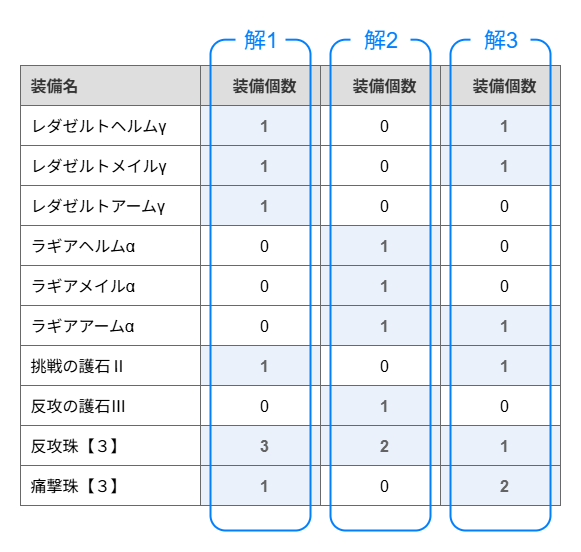

The diagram above was exported from draw.io. Its source (the exported page's mxGraphModel, read from the mxfile embedded in the PNG):
<mxGraphModel dx="1737" dy="1057" grid="1" gridSize="10" guides="1" tooltips="1" connect="0" arrows="0" fold="1" page="1" pageScale="1" pageWidth="827" pageHeight="1169" math="0" shadow="0">
  <root>
    <mxCell id="0" />
    <mxCell id="1" parent="0" />
    <mxCell id="2" value="" style="childLayout=tableLayout;recursiveResize=0;shadow=0;fillColor=none;strokeColor=default;" vertex="1" parent="1">
      <mxGeometry x="960" y="235" width="540" height="440" as="geometry" />
    </mxCell>
    <mxCell id="3" value="" style="shape=tableRow;horizontal=0;startSize=0;swimlaneHead=0;swimlaneBody=0;top=0;left=0;bottom=0;right=0;dropTarget=0;collapsible=0;recursiveResize=0;expand=0;fontStyle=0;fillColor=none;strokeColor=light-dark(#696969, #959595);" vertex="1" parent="2">
      <mxGeometry width="540" height="40" as="geometry" />
    </mxCell>
    <mxCell id="4" value="&lt;font face=&quot;Helvetica&quot;&gt;装備名&lt;/font&gt;" style="connectable=0;recursiveResize=0;strokeColor=inherit;fillColor=light-dark(#dedede, #1a1a1a);align=left;whiteSpace=wrap;html=1;spacingLeft=8;fontSize=16;fontColor=#333333;fontStyle=1;fillStyle=solid;" vertex="1" parent="3">
      <mxGeometry width="180" height="40" as="geometry">
        <mxRectangle width="180" height="40" as="alternateBounds" />
      </mxGeometry>
    </mxCell>
    <mxCell id="5" value="装備個数" style="connectable=0;recursiveResize=0;strokeColor=inherit;fillColor=light-dark(#dedede, #1a1a1a);align=center;whiteSpace=wrap;html=1;spacingLeft=8;fontSize=16;fontColor=#333333;fontStyle=1;fillStyle=solid;" vertex="1" parent="3">
      <mxGeometry x="180" width="120" height="40" as="geometry">
        <mxRectangle width="120" height="40" as="alternateBounds" />
      </mxGeometry>
    </mxCell>
    <mxCell id="6" value="装備個数" style="connectable=0;recursiveResize=0;strokeColor=inherit;fillColor=light-dark(#dedede, #1a1a1a);align=center;whiteSpace=wrap;html=1;spacingLeft=8;fontSize=16;fontColor=#333333;fontStyle=1;fillStyle=solid;" vertex="1" parent="3">
      <mxGeometry x="300" width="120" height="40" as="geometry">
        <mxRectangle width="120" height="40" as="alternateBounds" />
      </mxGeometry>
    </mxCell>
    <mxCell id="7" value="装備個数" style="connectable=0;recursiveResize=0;strokeColor=inherit;fillColor=light-dark(#dedede, #1a1a1a);align=center;whiteSpace=wrap;html=1;spacingLeft=8;fontSize=16;fontColor=#333333;fontStyle=1;fillStyle=solid;" vertex="1" parent="3">
      <mxGeometry x="420" width="120" height="40" as="geometry">
        <mxRectangle width="120" height="40" as="alternateBounds" />
      </mxGeometry>
    </mxCell>
    <mxCell id="8" style="shape=tableRow;horizontal=0;startSize=0;swimlaneHead=0;swimlaneBody=0;top=0;left=0;bottom=0;right=0;dropTarget=0;collapsible=0;recursiveResize=0;expand=0;fontStyle=0;fillColor=none;strokeColor=light-dark(#696969, #959595);" vertex="1" parent="2">
      <mxGeometry y="40" width="540" height="40" as="geometry" />
    </mxCell>
    <mxCell id="9" value="&lt;font&gt;レダゼルトヘルムγ&lt;/font&gt;" style="connectable=0;recursiveResize=0;align=left;whiteSpace=wrap;html=1;spacingLeft=8;fontSize=16;strokeColor=light-dark(#696969, #ededed);strokeWidth=1;" vertex="1" parent="8">
      <mxGeometry width="180" height="40" as="geometry">
        <mxRectangle width="180" height="40" as="alternateBounds" />
      </mxGeometry>
    </mxCell>
    <mxCell id="10" value="1" style="connectable=0;recursiveResize=0;align=center;whiteSpace=wrap;html=1;spacingLeft=8;fontSize=16;fontStyle=1;labelBackgroundColor=none;fillColor=light-dark(#eaf1fb, #ededed);strokeColor=light-dark(#696969, #ededed);fontColor=#636363;strokeWidth=1;" vertex="1" parent="8">
      <mxGeometry x="180" width="120" height="40" as="geometry">
        <mxRectangle width="120" height="40" as="alternateBounds" />
      </mxGeometry>
    </mxCell>
    <mxCell id="11" value="0" style="connectable=0;recursiveResize=0;align=center;whiteSpace=wrap;html=1;spacingLeft=8;fontSize=16;fontStyle=0;labelBackgroundColor=none;strokeWidth=1;strokeColor=light-dark(#696969, #ededed);" vertex="1" parent="8">
      <mxGeometry x="300" width="120" height="40" as="geometry">
        <mxRectangle width="120" height="40" as="alternateBounds" />
      </mxGeometry>
    </mxCell>
    <mxCell id="12" value="1" style="connectable=0;recursiveResize=0;align=center;whiteSpace=wrap;html=1;spacingLeft=8;fontSize=16;fontStyle=1;labelBackgroundColor=none;strokeColor=light-dark(#696969, #ededed);fillColor=light-dark(#eaf1fb, #ededed);fontColor=#636363;strokeWidth=1;" vertex="1" parent="8">
      <mxGeometry x="420" width="120" height="40" as="geometry">
        <mxRectangle width="120" height="40" as="alternateBounds" />
      </mxGeometry>
    </mxCell>
    <mxCell id="13" style="shape=tableRow;horizontal=0;startSize=0;swimlaneHead=0;swimlaneBody=0;top=0;left=0;bottom=0;right=0;dropTarget=0;collapsible=0;recursiveResize=0;expand=0;fontStyle=0;fillColor=none;strokeColor=light-dark(#696969, #959595);" vertex="1" parent="2">
      <mxGeometry y="80" width="540" height="40" as="geometry" />
    </mxCell>
    <mxCell id="14" value="&lt;font&gt;レダゼルトメイルγ&lt;/font&gt;" style="connectable=0;recursiveResize=0;align=left;whiteSpace=wrap;html=1;spacingLeft=8;fontSize=16;strokeColor=light-dark(#696969, #ededed);strokeWidth=1;" vertex="1" parent="13">
      <mxGeometry width="180" height="40" as="geometry">
        <mxRectangle width="180" height="40" as="alternateBounds" />
      </mxGeometry>
    </mxCell>
    <mxCell id="15" value="1" style="connectable=0;recursiveResize=0;align=center;whiteSpace=wrap;html=1;spacingLeft=8;fontSize=16;fontStyle=1;labelBackgroundColor=none;fillColor=light-dark(#eaf1fb, #ededed);strokeColor=light-dark(#696969, #ededed);fontColor=#636363;strokeWidth=1;" vertex="1" parent="13">
      <mxGeometry x="180" width="120" height="40" as="geometry">
        <mxRectangle width="120" height="40" as="alternateBounds" />
      </mxGeometry>
    </mxCell>
    <mxCell id="16" value="0" style="connectable=0;recursiveResize=0;align=center;whiteSpace=wrap;html=1;spacingLeft=8;fontSize=16;fontStyle=0;labelBackgroundColor=none;strokeWidth=1;strokeColor=light-dark(#696969, #ededed);" vertex="1" parent="13">
      <mxGeometry x="300" width="120" height="40" as="geometry">
        <mxRectangle width="120" height="40" as="alternateBounds" />
      </mxGeometry>
    </mxCell>
    <mxCell id="17" value="1" style="connectable=0;recursiveResize=0;align=center;whiteSpace=wrap;html=1;spacingLeft=8;fontSize=16;fontStyle=1;labelBackgroundColor=none;strokeColor=light-dark(#696969, #ededed);fillColor=light-dark(#eaf1fb, #ededed);fontColor=#636363;strokeWidth=1;" vertex="1" parent="13">
      <mxGeometry x="420" width="120" height="40" as="geometry">
        <mxRectangle width="120" height="40" as="alternateBounds" />
      </mxGeometry>
    </mxCell>
    <mxCell id="18" style="shape=tableRow;horizontal=0;startSize=0;swimlaneHead=0;swimlaneBody=0;top=0;left=0;bottom=0;right=0;dropTarget=0;collapsible=0;recursiveResize=0;expand=0;fontStyle=0;fillColor=none;strokeColor=light-dark(#696969, #959595);" vertex="1" parent="2">
      <mxGeometry y="120" width="540" height="40" as="geometry" />
    </mxCell>
    <mxCell id="19" value="レダゼルトアームγ" style="connectable=0;recursiveResize=0;align=left;whiteSpace=wrap;html=1;spacingLeft=8;fontSize=16;strokeColor=light-dark(#696969, #ededed);strokeWidth=1;" vertex="1" parent="18">
      <mxGeometry width="180" height="40" as="geometry">
        <mxRectangle width="180" height="40" as="alternateBounds" />
      </mxGeometry>
    </mxCell>
    <mxCell id="20" value="1" style="connectable=0;recursiveResize=0;align=center;whiteSpace=wrap;html=1;spacingLeft=8;fontSize=16;fontStyle=1;labelBackgroundColor=none;fillColor=light-dark(#eaf1fb, #ededed);strokeColor=light-dark(#696969, #ededed);fontColor=#636363;strokeWidth=1;" vertex="1" parent="18">
      <mxGeometry x="180" width="120" height="40" as="geometry">
        <mxRectangle width="120" height="40" as="alternateBounds" />
      </mxGeometry>
    </mxCell>
    <mxCell id="21" value="0" style="connectable=0;recursiveResize=0;align=center;whiteSpace=wrap;html=1;spacingLeft=8;fontSize=16;fontStyle=0;labelBackgroundColor=none;strokeWidth=1;strokeColor=light-dark(#696969, #ededed);" vertex="1" parent="18">
      <mxGeometry x="300" width="120" height="40" as="geometry">
        <mxRectangle width="120" height="40" as="alternateBounds" />
      </mxGeometry>
    </mxCell>
    <mxCell id="22" value="0" style="connectable=0;recursiveResize=0;align=center;whiteSpace=wrap;html=1;spacingLeft=8;fontSize=16;fontStyle=0;labelBackgroundColor=none;strokeWidth=1;strokeColor=light-dark(#696969, #ededed);" vertex="1" parent="18">
      <mxGeometry x="420" width="120" height="40" as="geometry">
        <mxRectangle width="120" height="40" as="alternateBounds" />
      </mxGeometry>
    </mxCell>
    <mxCell id="23" style="shape=tableRow;horizontal=0;startSize=0;swimlaneHead=0;swimlaneBody=0;top=0;left=0;bottom=0;right=0;dropTarget=0;collapsible=0;recursiveResize=0;expand=0;fontStyle=0;fillColor=none;strokeColor=light-dark(#696969, #959595);" vertex="1" parent="2">
      <mxGeometry y="160" width="540" height="40" as="geometry" />
    </mxCell>
    <mxCell id="24" value="ラギアヘルムα" style="connectable=0;recursiveResize=0;align=left;whiteSpace=wrap;html=1;spacingLeft=8;fontSize=16;strokeColor=light-dark(#696969, #ededed);strokeWidth=1;" vertex="1" parent="23">
      <mxGeometry width="180" height="40" as="geometry">
        <mxRectangle width="180" height="40" as="alternateBounds" />
      </mxGeometry>
    </mxCell>
    <mxCell id="25" value="0" style="connectable=0;recursiveResize=0;align=center;whiteSpace=wrap;html=1;spacingLeft=8;fontSize=16;strokeColor=light-dark(#696969, #ededed);strokeWidth=1;" vertex="1" parent="23">
      <mxGeometry x="180" width="120" height="40" as="geometry">
        <mxRectangle width="120" height="40" as="alternateBounds" />
      </mxGeometry>
    </mxCell>
    <mxCell id="26" value="1" style="connectable=0;recursiveResize=0;align=center;whiteSpace=wrap;html=1;spacingLeft=8;fontSize=16;strokeColor=light-dark(#696969, #ededed);fillColor=light-dark(#eaf1fb, #ededed);fontStyle=1;fontColor=#636363;strokeWidth=1;" vertex="1" parent="23">
      <mxGeometry x="300" width="120" height="40" as="geometry">
        <mxRectangle width="120" height="40" as="alternateBounds" />
      </mxGeometry>
    </mxCell>
    <mxCell id="27" value="0" style="connectable=0;recursiveResize=0;align=center;whiteSpace=wrap;html=1;spacingLeft=8;fontSize=16;fontStyle=0;strokeWidth=1;strokeColor=light-dark(#696969, #ededed);" vertex="1" parent="23">
      <mxGeometry x="420" width="120" height="40" as="geometry">
        <mxRectangle width="120" height="40" as="alternateBounds" />
      </mxGeometry>
    </mxCell>
    <mxCell id="28" style="shape=tableRow;horizontal=0;startSize=0;swimlaneHead=0;swimlaneBody=0;top=0;left=0;bottom=0;right=0;dropTarget=0;collapsible=0;recursiveResize=0;expand=0;fontStyle=0;fillColor=none;strokeColor=light-dark(#696969, #959595);" vertex="1" parent="2">
      <mxGeometry y="200" width="540" height="40" as="geometry" />
    </mxCell>
    <mxCell id="29" value="ラギアメイルα" style="connectable=0;recursiveResize=0;align=left;whiteSpace=wrap;html=1;spacingLeft=8;fontSize=16;strokeColor=light-dark(#696969, #ededed);strokeWidth=1;" vertex="1" parent="28">
      <mxGeometry width="180" height="40" as="geometry">
        <mxRectangle width="180" height="40" as="alternateBounds" />
      </mxGeometry>
    </mxCell>
    <mxCell id="30" value="0" style="connectable=0;recursiveResize=0;align=center;whiteSpace=wrap;html=1;spacingLeft=8;fontSize=16;strokeColor=light-dark(#696969, #ededed);strokeWidth=1;" vertex="1" parent="28">
      <mxGeometry x="180" width="120" height="40" as="geometry">
        <mxRectangle width="120" height="40" as="alternateBounds" />
      </mxGeometry>
    </mxCell>
    <mxCell id="31" value="1" style="connectable=0;recursiveResize=0;align=center;whiteSpace=wrap;html=1;spacingLeft=8;fontSize=16;strokeColor=light-dark(#696969, #ededed);fillColor=light-dark(#eaf1fb, #ededed);fontStyle=1;fontColor=#636363;strokeWidth=1;" vertex="1" parent="28">
      <mxGeometry x="300" width="120" height="40" as="geometry">
        <mxRectangle width="120" height="40" as="alternateBounds" />
      </mxGeometry>
    </mxCell>
    <mxCell id="32" value="0" style="connectable=0;recursiveResize=0;align=center;whiteSpace=wrap;html=1;spacingLeft=8;fontSize=16;fontStyle=0;strokeWidth=1;strokeColor=light-dark(#696969, #ededed);" vertex="1" parent="28">
      <mxGeometry x="420" width="120" height="40" as="geometry">
        <mxRectangle width="120" height="40" as="alternateBounds" />
      </mxGeometry>
    </mxCell>
    <mxCell id="33" style="shape=tableRow;horizontal=0;startSize=0;swimlaneHead=0;swimlaneBody=0;top=0;left=0;bottom=0;right=0;dropTarget=0;collapsible=0;recursiveResize=0;expand=0;fontStyle=0;fillColor=none;strokeColor=light-dark(#696969, #959595);" vertex="1" parent="2">
      <mxGeometry y="240" width="540" height="40" as="geometry" />
    </mxCell>
    <mxCell id="34" value="ラギアアームα" style="connectable=0;recursiveResize=0;align=left;whiteSpace=wrap;html=1;spacingLeft=8;fontSize=16;strokeColor=light-dark(#696969, #ededed);strokeWidth=1;" vertex="1" parent="33">
      <mxGeometry width="180" height="40" as="geometry">
        <mxRectangle width="180" height="40" as="alternateBounds" />
      </mxGeometry>
    </mxCell>
    <mxCell id="35" value="0" style="connectable=0;recursiveResize=0;align=center;whiteSpace=wrap;html=1;spacingLeft=8;fontSize=16;strokeColor=light-dark(#696969, #ededed);strokeWidth=1;" vertex="1" parent="33">
      <mxGeometry x="180" width="120" height="40" as="geometry">
        <mxRectangle width="120" height="40" as="alternateBounds" />
      </mxGeometry>
    </mxCell>
    <mxCell id="36" value="1" style="connectable=0;recursiveResize=0;align=center;whiteSpace=wrap;html=1;spacingLeft=8;fontSize=16;strokeColor=light-dark(#696969, #ededed);fillColor=light-dark(#eaf1fb, #ededed);fontStyle=1;fontColor=#636363;strokeWidth=1;" vertex="1" parent="33">
      <mxGeometry x="300" width="120" height="40" as="geometry">
        <mxRectangle width="120" height="40" as="alternateBounds" />
      </mxGeometry>
    </mxCell>
    <mxCell id="37" value="1" style="connectable=0;recursiveResize=0;align=center;whiteSpace=wrap;html=1;spacingLeft=8;fontSize=16;strokeColor=light-dark(#696969, #ededed);fillColor=light-dark(#eaf1fb, #ededed);fontStyle=1;fontColor=#636363;strokeWidth=1;" vertex="1" parent="33">
      <mxGeometry x="420" width="120" height="40" as="geometry">
        <mxRectangle width="120" height="40" as="alternateBounds" />
      </mxGeometry>
    </mxCell>
    <mxCell id="38" style="shape=tableRow;horizontal=0;startSize=0;swimlaneHead=0;swimlaneBody=0;top=0;left=0;bottom=0;right=0;dropTarget=0;collapsible=0;recursiveResize=0;expand=0;fontStyle=0;fillColor=none;strokeColor=light-dark(#696969, #959595);" vertex="1" parent="2">
      <mxGeometry y="280" width="540" height="40" as="geometry" />
    </mxCell>
    <mxCell id="39" value="挑戦の護石Ⅱ" style="connectable=0;recursiveResize=0;align=left;whiteSpace=wrap;html=1;fontSize=16;spacingLeft=8;strokeColor=light-dark(#696969, #ededed);strokeWidth=1;" vertex="1" parent="38">
      <mxGeometry width="180" height="40" as="geometry">
        <mxRectangle width="180" height="40" as="alternateBounds" />
      </mxGeometry>
    </mxCell>
    <mxCell id="40" value="1" style="connectable=0;recursiveResize=0;align=center;whiteSpace=wrap;html=1;fontSize=16;spacingLeft=8;fontStyle=1;fillColor=light-dark(#eaf1fb, #ededed);strokeColor=light-dark(#696969, #ededed);labelBackgroundColor=none;fontColor=#636363;strokeWidth=1;" vertex="1" parent="38">
      <mxGeometry x="180" width="120" height="40" as="geometry">
        <mxRectangle width="120" height="40" as="alternateBounds" />
      </mxGeometry>
    </mxCell>
    <mxCell id="41" value="0" style="connectable=0;recursiveResize=0;align=center;whiteSpace=wrap;html=1;fontSize=16;spacingLeft=8;fontStyle=0;labelBackgroundColor=none;strokeWidth=1;strokeColor=light-dark(#696969, #ededed);" vertex="1" parent="38">
      <mxGeometry x="300" width="120" height="40" as="geometry">
        <mxRectangle width="120" height="40" as="alternateBounds" />
      </mxGeometry>
    </mxCell>
    <mxCell id="42" value="1" style="connectable=0;recursiveResize=0;align=center;whiteSpace=wrap;html=1;fontSize=16;spacingLeft=8;fontStyle=1;labelBackgroundColor=none;strokeColor=light-dark(#696969, #ededed);fillColor=light-dark(#eaf1fb, #ededed);fontColor=#636363;strokeWidth=1;" vertex="1" parent="38">
      <mxGeometry x="420" width="120" height="40" as="geometry">
        <mxRectangle width="120" height="40" as="alternateBounds" />
      </mxGeometry>
    </mxCell>
    <mxCell id="43" style="shape=tableRow;horizontal=0;startSize=0;swimlaneHead=0;swimlaneBody=0;top=0;left=0;bottom=0;right=0;dropTarget=0;collapsible=0;recursiveResize=0;expand=0;fontStyle=0;fillColor=none;strokeColor=light-dark(#696969, #959595);" vertex="1" parent="2">
      <mxGeometry y="320" width="540" height="40" as="geometry" />
    </mxCell>
    <mxCell id="44" value="反攻の護石Ⅲ" style="connectable=0;recursiveResize=0;align=left;whiteSpace=wrap;html=1;fontSize=16;spacingLeft=8;strokeColor=light-dark(#696969, #ededed);strokeWidth=1;" vertex="1" parent="43">
      <mxGeometry width="180" height="40" as="geometry">
        <mxRectangle width="180" height="40" as="alternateBounds" />
      </mxGeometry>
    </mxCell>
    <mxCell id="45" value="0" style="connectable=0;recursiveResize=0;align=center;whiteSpace=wrap;html=1;fontSize=16;spacingLeft=8;strokeColor=light-dark(#696969, #ededed);strokeWidth=1;" vertex="1" parent="43">
      <mxGeometry x="180" width="120" height="40" as="geometry">
        <mxRectangle width="120" height="40" as="alternateBounds" />
      </mxGeometry>
    </mxCell>
    <mxCell id="46" value="1" style="connectable=0;recursiveResize=0;align=center;whiteSpace=wrap;html=1;fontSize=16;spacingLeft=8;strokeColor=light-dark(#696969, #ededed);fillColor=light-dark(#eaf1fb, #ededed);fontStyle=1;fontColor=#636363;strokeWidth=1;" vertex="1" parent="43">
      <mxGeometry x="300" width="120" height="40" as="geometry">
        <mxRectangle width="120" height="40" as="alternateBounds" />
      </mxGeometry>
    </mxCell>
    <mxCell id="47" value="0" style="connectable=0;recursiveResize=0;align=center;whiteSpace=wrap;html=1;fontSize=16;spacingLeft=8;strokeColor=light-dark(#696969, #ededed);strokeWidth=1;" vertex="1" parent="43">
      <mxGeometry x="420" width="120" height="40" as="geometry">
        <mxRectangle width="120" height="40" as="alternateBounds" />
      </mxGeometry>
    </mxCell>
    <mxCell id="48" style="shape=tableRow;horizontal=0;startSize=0;swimlaneHead=0;swimlaneBody=0;top=0;left=0;bottom=0;right=0;dropTarget=0;collapsible=0;recursiveResize=0;expand=0;fontStyle=0;fillColor=none;strokeColor=light-dark(#696969, #959595);" vertex="1" parent="2">
      <mxGeometry y="360" width="540" height="40" as="geometry" />
    </mxCell>
    <mxCell id="49" value="反攻珠【３】" style="connectable=0;recursiveResize=0;align=left;whiteSpace=wrap;html=1;fontSize=16;spacingLeft=8;strokeColor=light-dark(#696969, #ededed);strokeWidth=1;" vertex="1" parent="48">
      <mxGeometry width="180" height="40" as="geometry">
        <mxRectangle width="180" height="40" as="alternateBounds" />
      </mxGeometry>
    </mxCell>
    <mxCell id="50" value="3" style="connectable=0;recursiveResize=0;align=center;whiteSpace=wrap;html=1;fontSize=16;spacingLeft=8;fontStyle=1;fillColor=light-dark(#eaf1fb, #ededed);strokeColor=light-dark(#696969, #ededed);labelBackgroundColor=none;fontColor=#636363;strokeWidth=1;" vertex="1" parent="48">
      <mxGeometry x="180" width="120" height="40" as="geometry">
        <mxRectangle width="120" height="40" as="alternateBounds" />
      </mxGeometry>
    </mxCell>
    <mxCell id="51" value="2" style="connectable=0;recursiveResize=0;align=center;whiteSpace=wrap;html=1;fontSize=16;spacingLeft=8;fontStyle=1;labelBackgroundColor=none;strokeColor=light-dark(#696969, #ededed);fillColor=light-dark(#eaf1fb, #ededed);fontColor=#636363;strokeWidth=1;" vertex="1" parent="48">
      <mxGeometry x="300" width="120" height="40" as="geometry">
        <mxRectangle width="120" height="40" as="alternateBounds" />
      </mxGeometry>
    </mxCell>
    <mxCell id="52" value="1" style="connectable=0;recursiveResize=0;align=center;whiteSpace=wrap;html=1;fontSize=16;spacingLeft=8;fontStyle=1;labelBackgroundColor=none;strokeColor=light-dark(#696969, #ededed);fillColor=light-dark(#eaf1fb, #ededed);fontColor=#636363;strokeWidth=1;" vertex="1" parent="48">
      <mxGeometry x="420" width="120" height="40" as="geometry">
        <mxRectangle width="120" height="40" as="alternateBounds" />
      </mxGeometry>
    </mxCell>
    <mxCell id="53" style="shape=tableRow;horizontal=0;startSize=0;swimlaneHead=0;swimlaneBody=0;top=0;left=0;bottom=0;right=0;dropTarget=0;collapsible=0;recursiveResize=0;expand=0;fontStyle=0;fillColor=none;strokeColor=light-dark(#696969, #959595);" vertex="1" parent="2">
      <mxGeometry y="400" width="540" height="40" as="geometry" />
    </mxCell>
    <mxCell id="54" value="痛撃珠【３】" style="connectable=0;recursiveResize=0;align=left;whiteSpace=wrap;html=1;fontSize=16;spacingLeft=8;strokeColor=light-dark(#696969, #ededed);strokeWidth=1;" vertex="1" parent="53">
      <mxGeometry width="180" height="40" as="geometry">
        <mxRectangle width="180" height="40" as="alternateBounds" />
      </mxGeometry>
    </mxCell>
    <mxCell id="55" value="1" style="connectable=0;recursiveResize=0;align=center;whiteSpace=wrap;html=1;fontSize=16;spacingLeft=8;fontStyle=1;fillColor=light-dark(#eaf1fb, #ededed);strokeColor=light-dark(#696969, #ededed);labelBackgroundColor=none;fontColor=#636363;strokeWidth=1;" vertex="1" parent="53">
      <mxGeometry x="180" width="120" height="40" as="geometry">
        <mxRectangle width="120" height="40" as="alternateBounds" />
      </mxGeometry>
    </mxCell>
    <mxCell id="56" value="0" style="connectable=0;recursiveResize=0;align=center;whiteSpace=wrap;html=1;fontSize=16;spacingLeft=8;fontStyle=0;labelBackgroundColor=none;strokeWidth=1;strokeColor=light-dark(#696969, #ededed);" vertex="1" parent="53">
      <mxGeometry x="300" width="120" height="40" as="geometry">
        <mxRectangle width="120" height="40" as="alternateBounds" />
      </mxGeometry>
    </mxCell>
    <mxCell id="57" value="2" style="connectable=0;recursiveResize=0;align=center;whiteSpace=wrap;html=1;fontSize=16;spacingLeft=8;fontStyle=1;labelBackgroundColor=none;strokeColor=light-dark(#696969, #ededed);fillColor=light-dark(#eaf1fb, #ededed);fontColor=#636363;strokeWidth=1;" vertex="1" parent="53">
      <mxGeometry x="420" width="120" height="40" as="geometry">
        <mxRectangle width="120" height="40" as="alternateBounds" />
      </mxGeometry>
    </mxCell>
    <mxCell id="58" value="" style="group" vertex="1" connectable="0" parent="1">
      <mxGeometry x="1150" y="190" width="340" height="510" as="geometry" />
    </mxCell>
    <mxCell id="59" value="" style="rounded=1;whiteSpace=wrap;html=1;fillColor=none;strokeWidth=2;strokeColor=#007FFF;" vertex="1" parent="58">
      <mxGeometry y="19.172932330827066" width="100" height="490.8270676691729" as="geometry" />
    </mxCell>
    <mxCell id="60" value="&lt;font style=&quot;color: rgb(0, 127, 255);&quot;&gt;解1&lt;/font&gt;" style="text;html=1;align=center;verticalAlign=middle;resizable=0;points=[];autosize=1;fillColor=default;fontSize=22;spacingLeft=-1;" vertex="1" parent="58">
      <mxGeometry x="25" width="50" height="40" as="geometry" />
    </mxCell>
    <mxCell id="61" value="" style="rounded=1;whiteSpace=wrap;html=1;fillColor=none;strokeWidth=2;strokeColor=#007FFF;" vertex="1" parent="58">
      <mxGeometry x="120" y="19.172932330827066" width="100" height="490.8270676691729" as="geometry" />
    </mxCell>
    <mxCell id="62" value="&lt;font style=&quot;color: rgb(0, 127, 255);&quot;&gt;解2&lt;/font&gt;" style="text;html=1;align=center;verticalAlign=middle;resizable=0;points=[];autosize=1;fillColor=default;fontSize=22;" vertex="1" parent="58">
      <mxGeometry x="140" width="60" height="40" as="geometry" />
    </mxCell>
    <mxCell id="63" value="" style="rounded=1;whiteSpace=wrap;html=1;fillColor=none;strokeWidth=2;strokeColor=#007FFF;" vertex="1" parent="58">
      <mxGeometry x="240" y="19.172932330827066" width="100" height="490.8270676691729" as="geometry" />
    </mxCell>
    <mxCell id="64" value="&lt;font style=&quot;color: rgb(0, 127, 255);&quot;&gt;解3&lt;/font&gt;" style="text;html=1;align=center;verticalAlign=middle;resizable=0;points=[];autosize=1;fillColor=default;fontSize=22;" vertex="1" parent="58">
      <mxGeometry x="260" width="60" height="40" as="geometry" />
    </mxCell>
  </root>
</mxGraphModel>